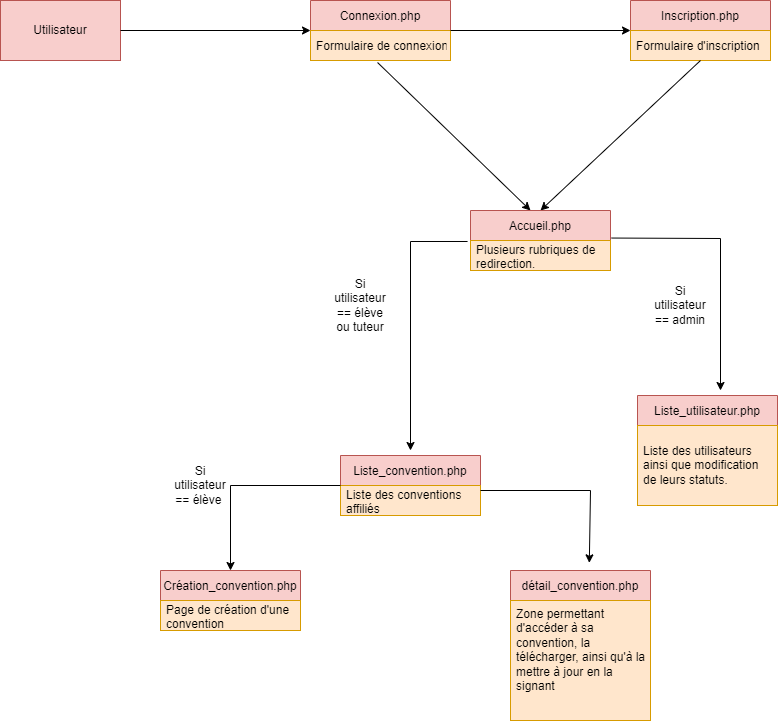

The diagram above was exported from draw.io. Its source (the exported page's mxGraphModel, read from the mxfile embedded in the PNG):
<mxGraphModel dx="1673" dy="896" grid="1" gridSize="10" guides="1" tooltips="1" connect="1" arrows="1" fold="1" page="1" pageScale="1" pageWidth="827" pageHeight="1169" math="0" shadow="0">
  <root>
    <mxCell id="0" />
    <mxCell id="1" parent="0" />
    <mxCell id="gdwvis6yD39Ps5t8GFIM-1" value="Connexion.php" style="swimlane;fontStyle=0;childLayout=stackLayout;horizontal=1;startSize=30;horizontalStack=0;resizeParent=1;resizeParentMax=0;resizeLast=0;collapsible=1;marginBottom=0;fillColor=#f8cecc;strokeColor=#b85450;" vertex="1" parent="1">
      <mxGeometry x="360" y="70" width="140" height="60" as="geometry" />
    </mxCell>
    <mxCell id="gdwvis6yD39Ps5t8GFIM-2" value="Formulaire de connexion" style="text;strokeColor=#d79b00;fillColor=#ffe6cc;align=left;verticalAlign=middle;spacingLeft=4;spacingRight=4;overflow=hidden;points=[[0,0.5],[1,0.5]];portConstraint=eastwest;rotatable=0;" vertex="1" parent="gdwvis6yD39Ps5t8GFIM-1">
      <mxGeometry y="30" width="140" height="30" as="geometry" />
    </mxCell>
    <mxCell id="gdwvis6yD39Ps5t8GFIM-5" value="Utilisateur&lt;br&gt;" style="rounded=0;whiteSpace=wrap;html=1;fillColor=#f8cecc;strokeColor=#b85450;" vertex="1" parent="1">
      <mxGeometry x="50" y="70" width="120" height="60" as="geometry" />
    </mxCell>
    <mxCell id="gdwvis6yD39Ps5t8GFIM-6" value="" style="endArrow=classic;html=1;rounded=0;exitX=1;exitY=0.5;exitDx=0;exitDy=0;" edge="1" parent="1" source="gdwvis6yD39Ps5t8GFIM-5">
      <mxGeometry width="50" height="50" relative="1" as="geometry">
        <mxPoint x="390" y="410" as="sourcePoint" />
        <mxPoint x="360" y="100" as="targetPoint" />
      </mxGeometry>
    </mxCell>
    <mxCell id="gdwvis6yD39Ps5t8GFIM-7" value="" style="endArrow=classic;html=1;rounded=0;exitX=1;exitY=0.5;exitDx=0;exitDy=0;" edge="1" parent="1" source="gdwvis6yD39Ps5t8GFIM-1">
      <mxGeometry width="50" height="50" relative="1" as="geometry">
        <mxPoint x="390" y="410" as="sourcePoint" />
        <mxPoint x="680" y="100" as="targetPoint" />
      </mxGeometry>
    </mxCell>
    <mxCell id="gdwvis6yD39Ps5t8GFIM-8" value="Inscription.php" style="swimlane;fontStyle=0;childLayout=stackLayout;horizontal=1;startSize=30;horizontalStack=0;resizeParent=1;resizeParentMax=0;resizeLast=0;collapsible=1;marginBottom=0;fillColor=#f8cecc;strokeColor=#b85450;" vertex="1" parent="1">
      <mxGeometry x="680" y="70" width="140" height="60" as="geometry" />
    </mxCell>
    <mxCell id="gdwvis6yD39Ps5t8GFIM-9" value="Formulaire d'inscription" style="text;strokeColor=#d79b00;fillColor=#ffe6cc;align=left;verticalAlign=middle;spacingLeft=4;spacingRight=4;overflow=hidden;points=[[0,0.5],[1,0.5]];portConstraint=eastwest;rotatable=0;" vertex="1" parent="gdwvis6yD39Ps5t8GFIM-8">
      <mxGeometry y="30" width="140" height="30" as="geometry" />
    </mxCell>
    <mxCell id="gdwvis6yD39Ps5t8GFIM-10" value="" style="endArrow=classic;html=1;rounded=0;exitX=0.479;exitY=1.067;exitDx=0;exitDy=0;exitPerimeter=0;" edge="1" parent="1" source="gdwvis6yD39Ps5t8GFIM-2">
      <mxGeometry width="50" height="50" relative="1" as="geometry">
        <mxPoint x="420" y="130" as="sourcePoint" />
        <mxPoint x="580" y="280" as="targetPoint" />
      </mxGeometry>
    </mxCell>
    <mxCell id="gdwvis6yD39Ps5t8GFIM-11" value="" style="endArrow=classic;html=1;rounded=0;exitX=0.5;exitY=1;exitDx=0;exitDy=0;" edge="1" parent="1" source="gdwvis6yD39Ps5t8GFIM-8">
      <mxGeometry width="50" height="50" relative="1" as="geometry">
        <mxPoint x="650" y="160" as="sourcePoint" />
        <mxPoint x="590" y="280" as="targetPoint" />
      </mxGeometry>
    </mxCell>
    <mxCell id="gdwvis6yD39Ps5t8GFIM-12" value="Accueil.php" style="swimlane;fontStyle=0;childLayout=stackLayout;horizontal=1;startSize=30;horizontalStack=0;resizeParent=1;resizeParentMax=0;resizeLast=0;collapsible=1;marginBottom=0;fillColor=#f8cecc;strokeColor=#b85450;" vertex="1" parent="1">
      <mxGeometry x="520" y="280" width="140" height="60" as="geometry" />
    </mxCell>
    <mxCell id="gdwvis6yD39Ps5t8GFIM-13" value="Plusieurs rubriques de redirection.&#10;" style="text;strokeColor=#d79b00;fillColor=#ffe6cc;align=left;verticalAlign=middle;spacingLeft=4;spacingRight=4;overflow=hidden;points=[[0,0.5],[1,0.5]];portConstraint=eastwest;rotatable=0;whiteSpace=wrap;" vertex="1" parent="gdwvis6yD39Ps5t8GFIM-12">
      <mxGeometry y="30" width="140" height="30" as="geometry" />
    </mxCell>
    <mxCell id="gdwvis6yD39Ps5t8GFIM-14" value="" style="endArrow=classic;html=1;rounded=0;exitX=-0.021;exitY=0.033;exitDx=0;exitDy=0;exitPerimeter=0;" edge="1" parent="1" source="gdwvis6yD39Ps5t8GFIM-13">
      <mxGeometry width="50" height="50" relative="1" as="geometry">
        <mxPoint x="479.99999999999994" y="370" as="sourcePoint" />
        <mxPoint x="460" y="520" as="targetPoint" />
        <Array as="points">
          <mxPoint x="460" y="311" />
        </Array>
      </mxGeometry>
    </mxCell>
    <mxCell id="gdwvis6yD39Ps5t8GFIM-16" value="Liste_convention.php" style="swimlane;fontStyle=0;childLayout=stackLayout;horizontal=1;startSize=30;horizontalStack=0;resizeParent=1;resizeParentMax=0;resizeLast=0;collapsible=1;marginBottom=0;fillColor=#f8cecc;strokeColor=#b85450;" vertex="1" parent="1">
      <mxGeometry x="390" y="525" width="140" height="60" as="geometry" />
    </mxCell>
    <mxCell id="gdwvis6yD39Ps5t8GFIM-17" value="Liste des conventions affiliés&#10;" style="text;strokeColor=#d79b00;fillColor=#ffe6cc;align=left;verticalAlign=middle;spacingLeft=4;spacingRight=4;overflow=hidden;points=[[0,0.5],[1,0.5]];portConstraint=eastwest;rotatable=0;whiteSpace=wrap;" vertex="1" parent="gdwvis6yD39Ps5t8GFIM-16">
      <mxGeometry y="30" width="140" height="30" as="geometry" />
    </mxCell>
    <mxCell id="gdwvis6yD39Ps5t8GFIM-18" value="Si utilisateur == élève ou tuteur&lt;br&gt;" style="text;html=1;strokeColor=none;fillColor=none;align=center;verticalAlign=middle;whiteSpace=wrap;rounded=0;" vertex="1" parent="1">
      <mxGeometry x="380" y="360" width="60" height="30" as="geometry" />
    </mxCell>
    <mxCell id="gdwvis6yD39Ps5t8GFIM-22" value="Création_convention.php" style="swimlane;fontStyle=0;childLayout=stackLayout;horizontal=1;startSize=30;horizontalStack=0;resizeParent=1;resizeParentMax=0;resizeLast=0;collapsible=1;marginBottom=0;fillColor=#f8cecc;strokeColor=#b85450;" vertex="1" parent="1">
      <mxGeometry x="210" y="640" width="140" height="60" as="geometry" />
    </mxCell>
    <mxCell id="gdwvis6yD39Ps5t8GFIM-23" value="Page de création d'une convention" style="text;strokeColor=#d79b00;fillColor=#ffe6cc;align=left;verticalAlign=middle;spacingLeft=4;spacingRight=4;overflow=hidden;points=[[0,0.5],[1,0.5]];portConstraint=eastwest;rotatable=0;whiteSpace=wrap;" vertex="1" parent="gdwvis6yD39Ps5t8GFIM-22">
      <mxGeometry y="30" width="140" height="30" as="geometry" />
    </mxCell>
    <mxCell id="gdwvis6yD39Ps5t8GFIM-24" value="" style="endArrow=classic;html=1;rounded=0;exitX=0;exitY=0.5;exitDx=0;exitDy=0;entryX=0.5;entryY=0;entryDx=0;entryDy=0;" edge="1" parent="1" source="gdwvis6yD39Ps5t8GFIM-16" target="gdwvis6yD39Ps5t8GFIM-22">
      <mxGeometry width="50" height="50" relative="1" as="geometry">
        <mxPoint x="347.05999999999995" y="430.99" as="sourcePoint" />
        <mxPoint x="280" y="630" as="targetPoint" />
        <Array as="points">
          <mxPoint x="280" y="555" />
        </Array>
      </mxGeometry>
    </mxCell>
    <mxCell id="gdwvis6yD39Ps5t8GFIM-25" value="Si utilisateur == élève&amp;nbsp;" style="text;html=1;strokeColor=none;fillColor=none;align=center;verticalAlign=middle;whiteSpace=wrap;rounded=0;" vertex="1" parent="1">
      <mxGeometry x="220" y="540" width="60" height="30" as="geometry" />
    </mxCell>
    <mxCell id="gdwvis6yD39Ps5t8GFIM-26" value="détail_convention.php" style="swimlane;fontStyle=0;childLayout=stackLayout;horizontal=1;startSize=30;horizontalStack=0;resizeParent=1;resizeParentMax=0;resizeLast=0;collapsible=1;marginBottom=0;fillColor=#f8cecc;strokeColor=#b85450;" vertex="1" parent="1">
      <mxGeometry x="560" y="640" width="140" height="150" as="geometry" />
    </mxCell>
    <mxCell id="gdwvis6yD39Ps5t8GFIM-27" value="Zone permettant d'accéder à sa convention, la télécharger, ainsi qu'à la mettre à jour en la signant" style="text;strokeColor=#d79b00;fillColor=#ffe6cc;align=left;verticalAlign=top;spacingLeft=4;spacingRight=4;overflow=hidden;points=[[0,0.5],[1,0.5]];portConstraint=eastwest;rotatable=0;whiteSpace=wrap;" vertex="1" parent="gdwvis6yD39Ps5t8GFIM-26">
      <mxGeometry y="30" width="140" height="120" as="geometry" />
    </mxCell>
    <mxCell id="gdwvis6yD39Ps5t8GFIM-30" value="" style="endArrow=classic;html=1;rounded=0;entryX=0.563;entryY=-0.051;entryDx=0;entryDy=0;entryPerimeter=0;" edge="1" parent="1" target="gdwvis6yD39Ps5t8GFIM-26">
      <mxGeometry width="50" height="50" relative="1" as="geometry">
        <mxPoint x="530" y="560" as="sourcePoint" />
        <mxPoint x="640" y="630" as="targetPoint" />
        <Array as="points">
          <mxPoint x="640" y="560" />
        </Array>
      </mxGeometry>
    </mxCell>
    <mxCell id="gdwvis6yD39Ps5t8GFIM-33" value="" style="endArrow=classic;html=1;rounded=0;exitX=1.008;exitY=-0.082;exitDx=0;exitDy=0;exitPerimeter=0;" edge="1" parent="1" source="gdwvis6yD39Ps5t8GFIM-13">
      <mxGeometry width="50" height="50" relative="1" as="geometry">
        <mxPoint x="767.06" y="300" as="sourcePoint" />
        <mxPoint x="770" y="460" as="targetPoint" />
        <Array as="points">
          <mxPoint x="770" y="308" />
        </Array>
      </mxGeometry>
    </mxCell>
    <mxCell id="gdwvis6yD39Ps5t8GFIM-34" value="Liste_utilisateur.php" style="swimlane;fontStyle=0;childLayout=stackLayout;horizontal=1;startSize=30;horizontalStack=0;resizeParent=1;resizeParentMax=0;resizeLast=0;collapsible=1;marginBottom=0;fillColor=#f8cecc;strokeColor=#b85450;" vertex="1" parent="1">
      <mxGeometry x="687" y="465" width="140" height="110" as="geometry" />
    </mxCell>
    <mxCell id="gdwvis6yD39Ps5t8GFIM-35" value="Liste des utilisateurs ainsi que modification de leurs statuts." style="text;strokeColor=#d79b00;fillColor=#ffe6cc;align=left;verticalAlign=middle;spacingLeft=4;spacingRight=4;overflow=hidden;points=[[0,0.5],[1,0.5]];portConstraint=eastwest;rotatable=0;whiteSpace=wrap;" vertex="1" parent="gdwvis6yD39Ps5t8GFIM-34">
      <mxGeometry y="30" width="140" height="80" as="geometry" />
    </mxCell>
    <mxCell id="gdwvis6yD39Ps5t8GFIM-36" value="Si utilisateur == admin" style="text;html=1;strokeColor=none;fillColor=none;align=center;verticalAlign=middle;whiteSpace=wrap;rounded=0;" vertex="1" parent="1">
      <mxGeometry x="700" y="360" width="60" height="30" as="geometry" />
    </mxCell>
  </root>
</mxGraphModel>